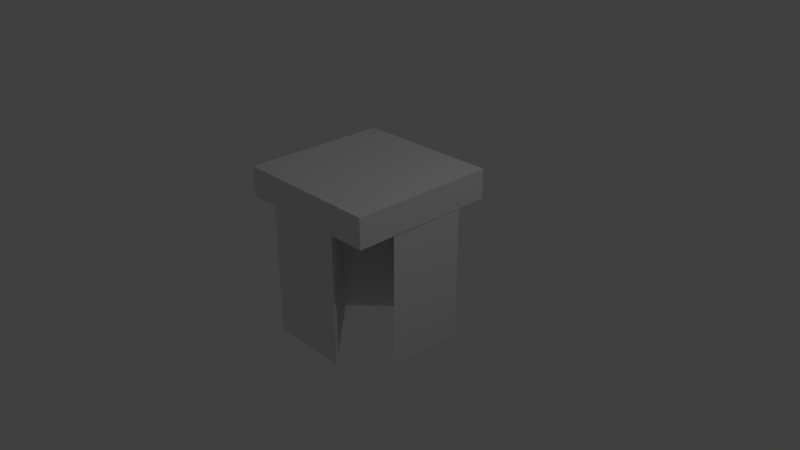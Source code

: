 # Source: one_diag.blend  (saved by Blender 2.79.0; exported with 4.5.12 LTS)
import bpy
from mathutils import Matrix  # noqa: F401  (used for matrix-valued properties, if any)

bpy.ops.wm.read_factory_settings(use_empty=True)
scene = bpy.context.scene
scene.name = 'Scene'

# ---- collections
col_collection_1 = bpy.data.collections.new('Collection 1'); scene.collection.children.link(col_collection_1)

# ---- materials (node trees are filled in below, after node groups)
mat_material = bpy.data.materials.new('Material')
mat_material.alpha_threshold = 0.0
mat_material.use_transparent_shadow = False
mat_material.roughness = 0.5
mat_material.line_color = (0.0, 0.0, 0.0, 1.0)

# ---- material node trees

# ---- world
world_world = bpy.data.worlds.new('World'); scene.world = world_world
world_world.color = (0.05088, 0.05088, 0.05088)
world_world.use_sun_shadow = False
world_world.sun_shadow_jitter_overblur = 0.0
world_world.cycles.sampling_method = 'MANUAL'

# ---- cameras
cam_camera = bpy.data.cameras.new('Camera')
cam_camera.clip_end = 100.0
cam_camera.lens = 35.0
cam_camera.sensor_width = 32.0
cam_camera.sensor_height = 18.0
cam_camera.ortho_scale = 7.314
cam_camera.dof.focus_distance = 0.0
cam_camera.dof.aperture_fstop = 128.0

# ---- lights
light_lamp = bpy.data.lights.new('Lamp', 'POINT')
light_lamp.transmission_factor = 0.0
light_lamp.cutoff_distance = 30.0
light_lamp.energy = 100.0
light_lamp.shadow_buffer_clip_start = 1.001
light_lamp.shadow_soft_size = 0.1
light_lamp.shadow_maximum_resolution = 0.006
light_lamp.use_absolute_resolution = True

# ---- meshes
me_cylinder = bpy.data.meshes.new('Cylinder')
me_cylinder.from_pydata([(0.866, -0.5, -1.0), (0.866, -0.5, 1.0), (-0.866, -0.5, -1.0), (-0.866, -0.5, 1.0), (-0.2357, 0.5917, 1.0), (0.2357, 0.5917, 0.5657), (0.2357, 0.5917, 1.0), (-0.2357, 0.5917, -1.0), (0.2357, 0.5917, -1.0)], [], [(0, 1, 3, 2), (1, 6, 4, 3), (2, 3, 4, 7), (6, 5, 8, 7, 4), (8, 5, 6, 1, 0), (7, 8, 0, 2)])
me_cylinder.use_remesh_preserve_volume = False
me_cylinder.use_remesh_preserve_attributes = False
me_cylinder.use_mirror_vertex_groups = False
me_cylinder.update()
me_cube = bpy.data.meshes.new('Cube')
me_cube.from_pydata([(1.0, 1.0, -1.0), (1.0, -1.0, -1.0), (-1.0, -1.0, -1.0), (-1.0, 1.0, -1.0), (1.0, 1.0, 1.0), (1.0, -1.0, 1.0), (-1.0, -1.0, 1.0), (-1.0, 1.0, 1.0)], [], [(0, 1, 2, 3), (4, 7, 6, 5), (0, 4, 5, 1), (1, 5, 6, 2), (2, 6, 7, 3), (4, 0, 3, 7)])
me_cube.materials.append(mat_material)
me_cube.use_remesh_preserve_volume = False
me_cube.use_remesh_preserve_attributes = False
me_cube.use_mirror_vertex_groups = False
me_cube.update()
me_cylinder_001 = bpy.data.meshes.new('Cylinder.001')
me_cylinder_001.from_pydata([(0.866, -0.5, -1.0), (0.866, -0.5, 1.0), (-0.866, -0.5, -1.0), (-0.866, -0.5, 1.0), (-0.2357, 0.5917, 1.0), (0.2357, 0.5917, 0.5657), (0.2357, 0.5917, 1.0), (-0.2357, 0.5917, -1.0), (0.2357, 0.5917, -1.0)], [], [(0, 1, 3, 2), (1, 6, 4, 3), (2, 3, 4, 7), (8, 5, 6, 1, 0), (7, 8, 0, 2), (6, 5, 8, 7, 4)])
me_cylinder_001.use_remesh_preserve_volume = False
me_cylinder_001.use_remesh_preserve_attributes = False
me_cylinder_001.use_mirror_vertex_groups = False
me_cylinder_001.update()
me_cylinder_002 = bpy.data.meshes.new('Cylinder.002')
me_cylinder_002.from_pydata([(0.866, -0.5, -1.0), (0.866, -0.5, 1.0), (-0.866, -0.5, -1.0), (-0.866, -0.5, 1.0), (-0.2357, 0.5917, -1.0), (0.2357, 0.5917, -1.0), (-0.2357, 0.5917, 1.0), (0.2357, 0.5917, 1.0)], [], [(0, 1, 3, 2), (1, 7, 6, 3), (2, 3, 6, 4), (6, 7, 5, 4), (5, 7, 1, 0), (4, 5, 0, 2)])
me_cylinder_002.use_remesh_preserve_volume = False
me_cylinder_002.use_remesh_preserve_attributes = False
me_cylinder_002.use_mirror_vertex_groups = False
me_cylinder_002.update()

# ---- objects
ob_cylinder = bpy.data.objects.new('Cylinder', me_cylinder)
ob_cube = bpy.data.objects.new('Cube', me_cube)
ob_lamp = bpy.data.objects.new('Lamp', light_lamp)
ob_camera = bpy.data.objects.new('Camera', cam_camera)
ob_cylinder_001 = bpy.data.objects.new('Cylinder.001', me_cylinder_001)
ob_cylinder_002 = bpy.data.objects.new('Cylinder.002', me_cylinder_002)

# ---- transforms, parenting, visibility, modifiers, constraints
ob_cylinder.location = (-0.5, -0.5, 0.0)
ob_cylinder.rotation_euler = (0.0, 0.0, 2.356)
ob_cylinder.scale = (1.2, 0.7, 1.0)
ob_cylinder.lineart.crease_threshold = 0.0
ob_cube.location = (0.0, 0.0, 1.0)
ob_cube.scale = (1.0, 1.0, 0.2)
ob_cube.lock_rotations_4d = False
ob_cube.empty_display_type = 'ARROWS'
ob_cube.lineart.crease_threshold = 0.0
ob_lamp.location = (4.076, 1.005, 5.904)
ob_lamp.rotation_euler = (0.6503, 0.05522, 1.866)
ob_lamp.lock_rotations_4d = False
ob_lamp.empty_display_type = 'ARROWS'
ob_lamp.color = (0.0, 0.0, 0.0, 0.0)
ob_lamp.lineart.crease_threshold = 0.0
ob_camera.location = (7.481, -6.508, 5.344)
ob_camera.rotation_euler = (1.109, 0.0, 0.8149)
ob_camera.lock_rotations_4d = False
ob_camera.empty_display_type = 'ARROWS'
ob_camera.color = (0.0, 0.0, 0.0, 0.0)
ob_camera.display_type = 'WIRE'
ob_camera.lineart.crease_threshold = 0.0
ob_cylinder_001.location = (-0.5, 0.5, 0.0)
ob_cylinder_001.rotation_euler = (0.0, 0.0, 0.7854)
ob_cylinder_001.scale = (1.2, 0.7, 1.0)
ob_cylinder_001.lineart.crease_threshold = 0.0
ob_cylinder_002.location = (0.5, 0.5, 0.0)
ob_cylinder_002.rotation_euler = (0.0, 0.0, -0.7854)
ob_cylinder_002.scale = (1.2, 0.7, 1.0)
ob_cylinder_002.lineart.crease_threshold = 0.0

# ---- collection membership
col_collection_1.objects.link(ob_cylinder)
col_collection_1.objects.link(ob_cube)
col_collection_1.objects.link(ob_lamp)
col_collection_1.objects.link(ob_camera)
col_collection_1.objects.link(ob_cylinder_001)
col_collection_1.objects.link(ob_cylinder_002)

# ---- scene / render settings (as saved in the file)
scene.camera = ob_camera
scene.frame_start = 1; scene.frame_end = 250; scene.frame_set(1)
scene.render.engine = 'BLENDER_EEVEE_NEXT'
scene.render.resolution_percentage = 50
scene.render.dither_intensity = 0.0
scene.cycles.use_denoising = False
scene.cycles.samples = 128
scene.cycles.sampling_pattern = 'TABULATED_SOBOL'
scene.cycles.light_sampling_threshold = 0.0
scene.cycles.use_adaptive_sampling = False
scene.cycles.use_light_tree = False
scene.cycles.blur_glossy = 0.0
scene.cycles.sample_clamp_indirect = 0.0
scene.view_settings.view_transform = 'Standard'
bpy.context.view_layer.update()
